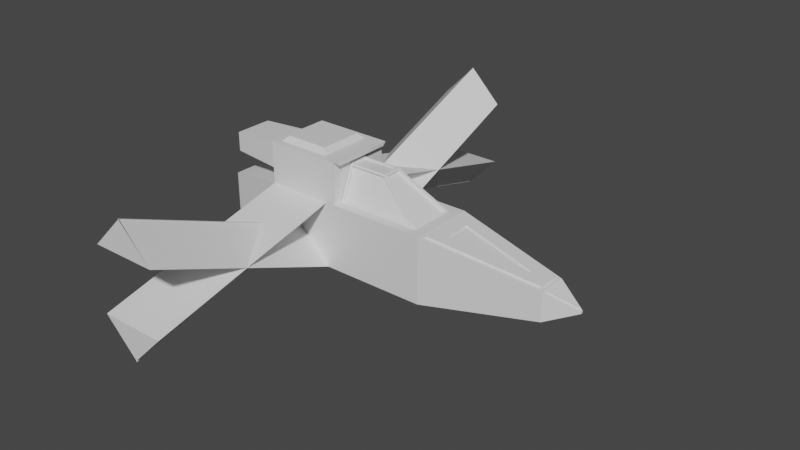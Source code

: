 # Source: IniciaShip.blend  (saved by Blender 2.93.21; exported with 4.5.12 LTS)
import bpy
from mathutils import Matrix  # noqa: F401  (used for matrix-valued properties, if any)

bpy.ops.wm.read_factory_settings(use_empty=True)
scene = bpy.context.scene
scene.name = 'Scene'

# ---- collections
col_collection = bpy.data.collections.new('Collection'); scene.collection.children.link(col_collection)

# ---- materials (node trees are filled in below, after node groups)
mat_material = bpy.data.materials.new('Material')
mat_material.alpha_threshold = 0.0
mat_material.use_transparent_shadow = False
mat_material.line_color = (0.0, 0.0, 0.0, 1.0)

# ---- material node trees
mat_material.use_nodes = True; mat_material.node_tree.nodes.clear()
_N = mat_material.node_tree.nodes; _L = mat_material.node_tree.links
n0 = _N.new('ShaderNodeOutputMaterial'); n0.name = 'Material Output'; n0.location = (300, 300)
n1 = _N.new('ShaderNodeBsdfPrincipled'); n1.name = 'Principled BSDF'; n1.location = (10, 300)
n1.distribution = 'GGX'
n1.subsurface_method = 'BURLEY'
n1.inputs[2].default_value = 0.4
n1.inputs[3].default_value = 1.45
n1.inputs[27].default_value = (0.0, 0.0, 0.0, 1.0)
n1.inputs[28].default_value = 1.0
_L.new(n1.outputs[0], n0.inputs[0])
n0.is_active_output = True

# ---- world
world_world = bpy.data.worlds.new('World'); scene.world = world_world
world_world.use_nodes = True; world_world.node_tree.nodes.clear()
_N = world_world.node_tree.nodes; _L = world_world.node_tree.links
n0 = _N.new('ShaderNodeOutputWorld'); n0.name = 'World Output'; n0.location = (300, 300)
n1 = _N.new('ShaderNodeBackground'); n1.name = 'Background'; n1.location = (10, 300)
n1.inputs[0].default_value = (0.05088, 0.05088, 0.05088, 1.0)
_L.new(n1.outputs[0], n0.inputs[0])
n0.is_active_output = True
world_world.color = (0.05088, 0.05088, 0.05088)
world_world.use_sun_shadow = False
world_world.sun_shadow_jitter_overblur = 0.0

# ---- meshes
me_cube = bpy.data.meshes.new('Cube')
me_cube.from_pydata([(-0.003654, 1.0, -0.003654), (-0.003654, 1.0, 0.003654), (-0.01789, -1.0, -0.01789), (-0.01789, -1.0, 0.01789), (0.003654, 1.0, -0.003654), (0.003654, 1.0, 0.003654), (0.01789, -1.0, -0.01789), (0.01789, -1.0, 0.01789), (1.0, 1.0, 1.0), (1.0, 1.0, -1.0), (1.0, -1.0, 1.0), (1.0, -1.0, -1.0), (4.327, 0.8507, 0.9795), (4.201, 1.0, -1.0), (4.327, -0.8507, 0.9795), (4.201, -1.0, -1.0), (7.547, 0.3254, 0.4542), (7.673, 0.4337, -0.4337), (7.547, -0.3254, 0.4542), (7.673, -0.4337, -0.4337), (8.51, -0.001442, 0.05504), (8.558, 0.03352, -0.03352), (8.51, 0.001442, 0.05504), (8.558, -0.03352, -0.03352), (1.363, 0.6788, 1.062), (1.367, -0.6772, 1.066), (3.848, 0.6145, 1.042), (3.848, -0.6145, 1.042), (1.0, 1.0, 1.0), (1.0, -1.0, 1.0), (4.201, 1.0, 1.0), (4.201, -1.0, 1.0), (1.359, 0.3155, 1.963), (1.363, -0.3171, 1.959), (2.551, 0.2342, 1.984), (2.551, -0.2342, 1.984), (1.0, -1.0, 2.273), (-1.0, -0.7257, 1.998), (1.0, 1.0, 2.273), (-1.0, 0.7257, 1.998), (1.274, 0.8944, 1.106), (1.274, -0.8944, 1.106), (1.274, 0.8944, 2.167), (1.274, -0.8944, 2.167), (1.0, 1.0, -1.0), (-1.0, 1.0, -1.0), (1.0, 1.0, 1.0), (-1.0, 0.7257, 1.274), (-1.0, -1.0, -1.0), (-1.0, -0.7257, 1.274), (1.0, -1.0, 1.0), (1.0, -1.0, -1.0), (1.0, 1.0, -1.0), (-1.0, 1.0, -1.0), (-0.003654, 1.0, 0.003654), (0.003654, 1.0, 0.003654), (1.0, 7.0, 1.498), (-1.0, 7.0, 1.498), (-0.003654, 7.0, 2.502), (0.003654, 7.0, 2.502), (-1.0, 7.0, -0.4982), (1.0, 7.0, -0.4982), (0.003654, 7.0, -1.502), (-0.003654, 7.0, -1.502), (-1.0, -7.0, 1.491), (1.0, -7.0, 1.491), (0.01789, -7.0, 2.509), (-0.01789, -7.0, 2.509), (1.0, -7.0, -0.4911), (-1.0, -7.0, -0.4911), (-0.01789, -7.0, -1.509), (0.01789, -7.0, -1.509), (0.8164, -0.8164, 2.273), (-0.8164, -0.8164, 2.273), (0.8164, 0.8164, 2.273), (-0.8164, 0.8164, 2.273), (-3.0, 0.4371, -0.4371), (-3.0, -0.4371, -0.4371), (-3.0, -0.4371, 0.4371), (-3.0, 0.4371, 0.4371), (-3.0, 0.5886, -0.5886), (-3.0, -0.5886, -0.5886), (-3.0, -0.5886, 0.5886), (-3.0, 0.5886, 0.5886), (-1.882, 0.4371, -0.4371), (-1.882, -0.4371, -0.4371), (-1.882, -0.4371, 0.4371), (-1.882, 0.4371, 0.4371), (-1.0, -1.0, 1.0), (-1.0, 1.0, 1.0), (-1.0, -1.0, 2.273), (-1.0, 1.0, 2.273), (-2.84, -0.5829, 1.346), (-2.84, 0.5829, 1.346), (-2.84, -0.5829, 1.927), (-2.84, 0.5829, 1.927), (3.71, 0.6788, 1.062), (3.698, -0.6772, 1.066), (2.471, 0.3155, 1.963), (2.469, -0.3171, 1.959), (3.848, 0.6145, 1.042), (3.848, -0.6145, 1.042), (2.551, 0.2342, 1.984), (2.551, -0.2342, 1.984), (3.804, 0.6145, 0.9804), (3.804, -0.6145, 0.9804), (2.507, 0.2342, 1.922), (2.507, -0.2342, 1.922), (3.905, 0.7041, 1.0), (1.296, 0.7041, 1.0), (2.442, 0.2388, 2.025), (1.342, 0.2388, 2.025), (3.71, 0.6351, 1.045), (1.363, 0.6351, 1.045), (2.471, 0.2718, 1.945), (1.359, 0.2718, 1.945), (1.296, -0.7041, 1.0), (3.905, -0.7041, 1.0), (1.342, -0.2388, 2.025), (2.442, -0.2388, 2.025), (1.367, -0.6188, 1.043), (3.698, -0.6188, 1.043), (1.363, -0.2586, 1.935), (2.469, -0.2586, 1.935), (1.291, 0.2903, 2.025), (1.291, -0.2903, 2.025), (2.494, 0.2903, 2.025), (2.494, -0.2903, 2.025), (1.342, 0.2388, 1.977), (1.342, -0.2388, 1.977), (2.442, 0.2388, 1.977), (2.442, -0.2388, 1.977), (1.0, -1.0, 2.273), (-1.0, -1.0, 2.273), (1.0, 1.0, 2.273), (-1.0, 1.0, 2.273), (0.6585, -0.6585, 2.419), (-0.6585, -0.6585, 2.419), (0.6585, 0.6585, 2.419), (-0.6585, 0.6585, 2.419), (4.201, 1.0, 1.0), (4.201, -1.0, 1.0), (7.72, 0.3557, 0.4122), (7.72, -0.3557, 0.4122), (4.705, 0.4103, 0.9695), (4.705, -0.4103, 0.9695), (7.185, 0.005751, 0.565), (7.185, -0.005751, 0.565), (7.673, 0.4337, 0.4337), (7.673, -0.4337, 0.4337), (8.558, 0.03352, 0.03352), (8.558, -0.03352, 0.03352), (7.739, 0.3557, 0.4532), (7.739, -0.3557, 0.4532), (8.529, -0.001442, 0.09598), (8.529, 0.001442, 0.09598), (4.335, 0.8507, 1.03), (4.335, -0.8507, 1.03), (7.556, 0.3254, 0.5046), (7.556, -0.3254, 0.5046), (4.698, 0.4103, 0.925), (4.698, -0.4103, 0.925), (7.178, 0.005751, 0.5205), (7.178, -0.005751, 0.5205), (1.274, 1.0, 1.0), (1.274, -1.0, 1.0), (1.274, 1.0, 2.273), (1.274, -1.0, 2.273), (1.423, 1.0, 2.273), (1.423, -1.0, 2.273), (1.423, 0.8944, 2.167), (1.423, -0.8944, 2.167)], [], [(46, 89, 91, 38), (3, 2, 6, 7), (45, 48, 81, 80), (45, 44, 51, 48), (51, 44, 9, 11), (5, 4, 0, 1), (8, 10, 29, 28), (46, 50, 10, 8), (50, 51, 11, 10), (44, 46, 8, 9), (16, 12, 156, 158), (9, 8, 140, 13), (11, 9, 13, 15), (10, 11, 15, 141), (19, 17, 21, 23), (13, 140, 148, 17), (15, 13, 17, 19), (141, 15, 19, 149), (21, 150, 151, 23), (149, 19, 23, 151), (142, 143, 153, 152), (17, 148, 150, 21), (33, 25, 120, 122), (140, 8, 28, 30), (10, 141, 31, 29), (141, 140, 30, 31), (116, 109, 28, 29), (108, 117, 31, 30), (117, 116, 29, 31), (109, 108, 30, 28), (118, 119, 131, 129), (109, 116, 125, 124), (98, 96, 112, 114), (26, 34, 102, 100), (90, 36, 132, 133), (88, 50, 36, 90), (39, 47, 93, 95), (38, 36, 167, 166), (41, 40, 42, 43), (36, 50, 165, 167), (50, 46, 164, 165), (46, 38, 166, 164), (45, 5, 55, 53), (1, 0, 46, 44), (4, 5, 45, 89), (46, 0, 63, 61), (7, 6, 88, 48), (2, 3, 51, 50), (88, 6, 71, 69), (51, 3, 67, 65), (54, 52, 56, 58), (5, 1, 54, 55), (44, 45, 53, 52), (1, 44, 52, 54), (59, 58, 56, 57), (55, 54, 58, 59), (53, 55, 59, 57), (52, 53, 57, 56), (63, 62, 60, 61), (4, 89, 60, 62), (89, 46, 61, 60), (0, 4, 62, 63), (67, 66, 64, 65), (3, 7, 66, 67), (48, 51, 65, 64), (7, 48, 64, 66), (71, 70, 68, 69), (2, 50, 68, 70), (50, 88, 69, 68), (6, 2, 70, 71), (75, 73, 137, 139), (38, 91, 135, 134), (36, 38, 134, 132), (91, 90, 133, 135), (79, 76, 84, 87), (88, 89, 83, 82), (89, 45, 80, 83), (48, 88, 82, 81), (77, 76, 80, 81), (78, 77, 81, 82), (76, 79, 83, 80), (79, 78, 82, 83), (85, 86, 87, 84), (76, 77, 85, 84), (78, 79, 87, 86), (77, 78, 86, 85), (49, 47, 89, 88), (39, 37, 90, 91), (47, 39, 91, 89), (37, 49, 88, 90), (93, 92, 94, 95), (47, 49, 92, 93), (49, 37, 94, 92), (37, 39, 95, 94), (26, 27, 117, 108), (35, 34, 126, 127), (27, 35, 127, 117), (34, 26, 108, 126), (102, 103, 107, 106), (34, 35, 103, 102), (35, 27, 101, 103), (27, 26, 100, 101), (105, 104, 106, 107), (103, 101, 105, 107), (101, 100, 104, 105), (100, 102, 106, 104), (24, 96, 108, 109), (98, 32, 124, 126), (32, 24, 109, 124), (96, 98, 126, 108), (112, 113, 115, 114), (32, 98, 114, 115), (24, 32, 115, 113), (96, 24, 113, 112), (97, 25, 116, 117), (33, 99, 127, 125), (99, 97, 117, 127), (25, 33, 125, 116), (120, 121, 123, 122), (99, 33, 122, 123), (97, 99, 123, 121), (25, 97, 121, 120), (118, 111, 124, 125), (110, 119, 127, 126), (119, 118, 125, 127), (111, 110, 126, 124), (128, 129, 131, 130), (111, 118, 129, 128), (110, 111, 128, 130), (119, 110, 130, 131), (72, 73, 133, 132), (74, 72, 132, 134), (73, 75, 135, 133), (75, 74, 134, 135), (138, 139, 137, 136), (73, 72, 136, 137), (74, 75, 139, 138), (72, 74, 138, 136), (14, 12, 140, 141), (16, 18, 149, 148), (18, 14, 141, 149), (12, 16, 148, 140), (145, 147, 163, 161), (18, 16, 158, 159), (14, 18, 159, 157), (12, 14, 157, 156), (143, 142, 148, 149), (20, 22, 151, 150), (22, 143, 149, 151), (142, 20, 150, 148), (152, 153, 155, 154), (20, 142, 152, 154), (22, 20, 154, 155), (143, 22, 155, 153), (145, 144, 156, 157), (146, 147, 159, 158), (147, 145, 157, 159), (144, 146, 158, 156), (160, 161, 163, 162), (144, 145, 161, 160), (146, 144, 160, 162), (147, 146, 162, 163), (40, 41, 165, 164), (166, 167, 169, 168), (42, 40, 164, 166), (41, 43, 167, 165), (171, 170, 168, 169), (167, 43, 171, 169), (42, 166, 168, 170), (43, 42, 170, 171)])
_uv = me_cube.uv_layers.new(name='UVMap')
_uv.uv.foreach_set('vector', [0.625, 0.5, 0.625, 0.25, 0.625, 0.25, 0.625, 0.5, 0.5022, 0.8772, 0.4978, 0.8772, 0.4978, 0.8728, 0.5022, 0.8728, 0.125, 0.5, 0.125, 0.75, 0.125, 0.75, 0.125, 0.5, 0.125, 0.5, 0.375, 0.5, 0.375, 0.75, 0.125, 0.75, 0.375, 0.75, 0.375, 0.5, 0.375, 0.5, 0.375, 0.75, 0.5005, 0.3755, 0.4995, 0.3755, 0.4995, 0.3745, 0.5005, 0.3745, 0.625, 0.5, 0.625, 0.75, 0.625, 0.75, 0.625, 0.5, 0.625, 0.5, 0.625, 0.75, 0.625, 0.75, 0.625, 0.5, 0.0, 0.0, 0.0, 0.0, 0.0, 0.0, 0.0, 0.0, 0.0, 0.0, 0.0, 0.0, 0.0, 0.0, 0.0, 0.0, 0.625, 0.5335, 0.625, 0.5173, 0.625, 0.5173, 0.625, 0.5335, 0.375, 0.5, 0.625, 0.5, 0.625, 0.5, 0.375, 0.5, 0.375, 0.75, 0.375, 0.5, 0.375, 0.5, 0.375, 0.75, 0.625, 0.75, 0.375, 0.75, 0.375, 0.75, 0.625, 0.75, 0.375, 0.75, 0.375, 0.5, 0.375, 0.5, 0.375, 0.75, 0.375, 0.5, 0.625, 0.5, 0.625, 0.5, 0.375, 0.5, 0.375, 0.75, 0.375, 0.5, 0.375, 0.5, 0.375, 0.75, 0.625, 0.75, 0.375, 0.75, 0.375, 0.75, 0.625, 0.75, 0.375, 0.5, 0.625, 0.5, 0.625, 0.75, 0.375, 0.75, 0.625, 0.75, 0.375, 0.75, 0.375, 0.75, 0.625, 0.75, 0.625, 0.5187, 0.625, 0.7313, 0.625, 0.7313, 0.625, 0.5187, 0.375, 0.5, 0.625, 0.5, 0.625, 0.5, 0.375, 0.5, 0.625, 0.713, 0.625, 0.713, 0.625, 0.713, 0.625, 0.713, 0.625, 0.5, 0.625, 0.5, 0.625, 0.5, 0.625, 0.5, 0.625, 0.75, 0.625, 0.75, 0.625, 0.75, 0.625, 0.75, 0.625, 0.75, 0.625, 0.5, 0.625, 0.5, 0.625, 0.75, 0.625, 0.713, 0.625, 0.537, 0.625, 0.5, 0.625, 0.75, 0.625, 0.537, 0.625, 0.713, 0.625, 0.75, 0.625, 0.5, 0.625, 0.713, 0.625, 0.713, 0.625, 0.75, 0.625, 0.75, 0.625, 0.537, 0.625, 0.537, 0.625, 0.5, 0.625, 0.5, 0.625, 0.6974, 0.625, 0.6974, 0.625, 0.6974, 0.625, 0.6974, 0.625, 0.537, 0.625, 0.713, 0.625, 0.713, 0.625, 0.537, 0.625, 0.537, 0.625, 0.537, 0.625, 0.537, 0.625, 0.537, 0.625, 0.5469, 0.625, 0.5561, 0.625, 0.5561, 0.625, 0.5469, 0.625, 1.0, 0.625, 0.75, 0.625, 0.75, 0.625, 1.0, 0.625, 1.0, 0.625, 0.75, 0.625, 0.75, 0.625, 1.0, 0.625, 0.2157, 0.625, 0.2157, 0.625, 0.2157, 0.625, 0.2157, 0.625, 0.5, 0.625, 0.75, 0.625, 0.75, 0.625, 0.5, 0.625, 0.7368, 0.625, 0.5132, 0.625, 0.5132, 0.625, 0.7368, 0.625, 0.75, 0.625, 0.75, 0.625, 0.75, 0.625, 0.75, 0.625, 0.75, 0.625, 0.5, 0.625, 0.5, 0.625, 0.75, 0.625, 0.5, 0.625, 0.5, 0.625, 0.5, 0.625, 0.5, 0.375, 0.25, 0.5005, 0.3755, 0.5005, 0.3755, 0.375, 0.25, 0.5005, 0.3745, 0.4995, 0.3745, 0.625, 0.5, 0.375, 0.5, 0.4995, 0.3755, 0.5005, 0.3755, 0.375, 0.25, 0.625, 0.25, 0.625, 0.5, 0.4995, 0.3745, 0.4995, 0.3745, 0.625, 0.5, 0.5022, 0.8728, 0.4978, 0.8728, 0.625, 1.0, 0.375, 1.0, 0.4978, 0.8772, 0.5022, 0.8772, 0.375, 0.75, 0.625, 0.75, 0.625, 1.0, 0.4978, 0.8728, 0.4978, 0.8728, 0.625, 1.0, 0.375, 0.75, 0.5022, 0.8772, 0.5022, 0.8772, 0.375, 0.75, 0.5005, 0.3745, 0.375, 0.5, 0.375, 0.5, 0.5005, 0.3745, 0.5005, 0.3755, 0.5005, 0.3745, 0.5005, 0.3745, 0.5005, 0.3755, 0.375, 0.5, 0.125, 0.5, 0.125, 0.5, 0.375, 0.5, 0.5005, 0.3745, 0.375, 0.5, 0.375, 0.5, 0.5005, 0.3745, 0.5005, 0.3755, 0.5005, 0.3745, 0.375, 0.5, 0.375, 0.25, 0.5005, 0.3755, 0.5005, 0.3745, 0.5005, 0.3745, 0.5005, 0.3755, 0.375, 0.25, 0.5005, 0.3755, 0.5005, 0.3755, 0.375, 0.25, 0.375, 0.5, 0.125, 0.5, 0.125, 0.5, 0.375, 0.5, 0.4995, 0.3745, 0.4995, 0.3755, 0.625, 0.25, 0.625, 0.5, 0.4995, 0.3755, 0.625, 0.25, 0.625, 0.25, 0.4995, 0.3755, 0.625, 0.25, 0.625, 0.5, 0.625, 0.5, 0.625, 0.25, 0.4995, 0.3745, 0.4995, 0.3755, 0.4995, 0.3755, 0.4995, 0.3745, 0.5022, 0.8772, 0.5022, 0.8728, 0.375, 1.0, 0.375, 0.75, 0.5022, 0.8772, 0.5022, 0.8728, 0.5022, 0.8728, 0.5022, 0.8772, 0.125, 0.75, 0.375, 0.75, 0.375, 0.75, 0.125, 0.75, 0.5022, 0.8728, 0.375, 1.0, 0.375, 1.0, 0.5022, 0.8728, 0.4978, 0.8728, 0.4978, 0.8772, 0.625, 0.75, 0.625, 1.0, 0.4978, 0.8772, 0.625, 0.75, 0.625, 0.75, 0.4978, 0.8772, 0.625, 0.75, 0.625, 1.0, 0.625, 1.0, 0.625, 0.75, 0.4978, 0.8728, 0.4978, 0.8772, 0.4978, 0.8772, 0.4978, 0.8728, 0.852, 0.523, 0.852, 0.727, 0.852, 0.727, 0.852, 0.523, 0.625, 0.5, 0.625, 0.25, 0.625, 0.25, 0.625, 0.5, 0.625, 0.75, 0.625, 0.5, 0.625, 0.5, 0.625, 0.75, 0.625, 0.25, 0.625, 0.0, 0.625, 0.0, 0.625, 0.25, 0.5928, 0.2178, 0.4072, 0.2178, 0.4072, 0.2178, 0.5928, 0.2178, 0.625, 0.0, 0.625, 0.25, 0.625, 0.25, 0.625, 0.0, 0.625, 0.25, 0.375, 0.25, 0.375, 0.25, 0.625, 0.25, 0.375, 1.0, 0.625, 1.0, 0.625, 1.0, 0.375, 1.0, 0.4072, 0.03218, 0.4072, 0.2178, 0.375, 0.25, 0.375, 0.0, 0.5928, 0.03218, 0.4072, 0.03218, 0.375, 0.0, 0.625, 0.0, 0.4072, 0.2178, 0.5928, 0.2178, 0.625, 0.25, 0.375, 0.25, 0.5928, 0.2178, 0.5928, 0.03218, 0.625, 0.0, 0.625, 0.25, 0.4072, 0.03218, 0.5928, 0.03218, 0.5928, 0.2178, 0.4072, 0.2178, 0.4072, 0.2178, 0.4072, 0.03218, 0.4072, 0.03218, 0.4072, 0.2178, 0.5928, 0.03218, 0.5928, 0.2178, 0.5928, 0.2178, 0.5928, 0.03218, 0.4072, 0.03218, 0.5928, 0.03218, 0.5928, 0.03218, 0.4072, 0.03218, 0.625, 0.03428, 0.625, 0.2157, 0.625, 0.25, 0.625, 0.0, 0.625, 0.2157, 0.625, 0.03428, 0.625, 0.0, 0.625, 0.25, 0.625, 0.2157, 0.625, 0.2157, 0.625, 0.25, 0.625, 0.25, 0.625, 0.03428, 0.625, 0.03428, 0.625, 0.0, 0.625, 0.0, 0.625, 0.2157, 0.625, 0.03428, 0.625, 0.03428, 0.625, 0.2157, 0.625, 0.2157, 0.625, 0.03428, 0.625, 0.03428, 0.625, 0.2157, 0.625, 0.03428, 0.625, 0.03428, 0.625, 0.03428, 0.625, 0.03428, 0.625, 0.03428, 0.625, 0.2157, 0.625, 0.2157, 0.625, 0.03428, 0.625, 0.5469, 0.625, 0.7031, 0.625, 0.713, 0.625, 0.537, 0.625, 0.6939, 0.625, 0.5561, 0.625, 0.537, 0.625, 0.713, 0.625, 0.7031, 0.625, 0.6939, 0.625, 0.713, 0.625, 0.713, 0.625, 0.5561, 0.625, 0.5469, 0.625, 0.537, 0.625, 0.537, 0.625, 0.5561, 0.625, 0.6939, 0.625, 0.6939, 0.625, 0.5561, 0.625, 0.5561, 0.625, 0.6939, 0.625, 0.6939, 0.625, 0.5561, 0.625, 0.6939, 0.625, 0.7031, 0.625, 0.7031, 0.625, 0.6939, 0.625, 0.7031, 0.625, 0.5469, 0.625, 0.5469, 0.625, 0.7031, 0.625, 0.7031, 0.625, 0.5469, 0.625, 0.5561, 0.625, 0.6939, 0.625, 0.6939, 0.625, 0.7031, 0.625, 0.7031, 0.625, 0.6939, 0.625, 0.7031, 0.625, 0.5469, 0.625, 0.5469, 0.625, 0.7031, 0.625, 0.5469, 0.625, 0.5561, 0.625, 0.5561, 0.625, 0.5469, 0.625, 0.537, 0.625, 0.537, 0.625, 0.537, 0.625, 0.537, 0.625, 0.537, 0.625, 0.537, 0.625, 0.537, 0.625, 0.537, 0.625, 0.537, 0.625, 0.537, 0.625, 0.537, 0.625, 0.537, 0.625, 0.537, 0.625, 0.537, 0.625, 0.537, 0.625, 0.537, 0.625, 0.537, 0.625, 0.537, 0.625, 0.537, 0.625, 0.537, 0.625, 0.537, 0.625, 0.537, 0.625, 0.537, 0.625, 0.537, 0.625, 0.537, 0.625, 0.537, 0.625, 0.537, 0.625, 0.537, 0.625, 0.537, 0.625, 0.537, 0.625, 0.537, 0.625, 0.537, 0.625, 0.713, 0.625, 0.713, 0.625, 0.713, 0.625, 0.713, 0.625, 0.713, 0.625, 0.713, 0.625, 0.713, 0.625, 0.713, 0.625, 0.713, 0.625, 0.713, 0.625, 0.713, 0.625, 0.713, 0.625, 0.713, 0.625, 0.713, 0.625, 0.713, 0.625, 0.713, 0.625, 0.713, 0.625, 0.713, 0.625, 0.713, 0.625, 0.713, 0.625, 0.713, 0.625, 0.713, 0.625, 0.713, 0.625, 0.713, 0.625, 0.713, 0.625, 0.713, 0.625, 0.713, 0.625, 0.713, 0.625, 0.713, 0.625, 0.713, 0.625, 0.713, 0.625, 0.713, 0.625, 0.6974, 0.625, 0.5526, 0.625, 0.537, 0.625, 0.713, 0.625, 0.5526, 0.625, 0.6974, 0.625, 0.713, 0.625, 0.537, 0.625, 0.6974, 0.625, 0.6974, 0.625, 0.713, 0.625, 0.713, 0.625, 0.5526, 0.625, 0.5526, 0.625, 0.537, 0.625, 0.537, 0.625, 0.5526, 0.625, 0.6974, 0.625, 0.6974, 0.625, 0.5526, 0.625, 0.5526, 0.625, 0.6974, 0.625, 0.6974, 0.625, 0.5526, 0.625, 0.5526, 0.625, 0.5526, 0.625, 0.5526, 0.625, 0.5526, 0.625, 0.6974, 0.625, 0.5526, 0.625, 0.5526, 0.625, 0.6974, 0.648, 0.727, 0.852, 0.727, 0.875, 0.75, 0.625, 0.75, 0.648, 0.523, 0.648, 0.727, 0.625, 0.75, 0.625, 0.5, 0.852, 0.727, 0.852, 0.523, 0.875, 0.5, 0.875, 0.75, 0.852, 0.523, 0.648, 0.523, 0.625, 0.5, 0.875, 0.5, 0.648, 0.523, 0.852, 0.523, 0.852, 0.727, 0.648, 0.727, 0.852, 0.727, 0.648, 0.727, 0.648, 0.727, 0.852, 0.727, 0.648, 0.523, 0.852, 0.523, 0.852, 0.523, 0.648, 0.523, 0.648, 0.727, 0.648, 0.523, 0.648, 0.523, 0.648, 0.727, 0.625, 0.7327, 0.625, 0.5173, 0.625, 0.5, 0.625, 0.75, 0.625, 0.5335, 0.625, 0.7165, 0.625, 0.75, 0.625, 0.5, 0.625, 0.7165, 0.625, 0.7327, 0.625, 0.75, 0.625, 0.75, 0.625, 0.5173, 0.625, 0.5335, 0.625, 0.5, 0.625, 0.5, 0.625, 0.679, 0.625, 0.6264, 0.625, 0.6264, 0.625, 0.679, 0.625, 0.7165, 0.625, 0.5335, 0.625, 0.5335, 0.625, 0.7165, 0.625, 0.7327, 0.625, 0.7165, 0.625, 0.7165, 0.625, 0.7327, 0.625, 0.5173, 0.625, 0.7327, 0.625, 0.7327, 0.625, 0.5173, 0.625, 0.7313, 0.625, 0.5187, 0.625, 0.5, 0.625, 0.75, 0.625, 0.6288, 0.625, 0.6212, 0.625, 0.75, 0.625, 0.5, 0.625, 0.6212, 0.625, 0.7313, 0.625, 0.75, 0.625, 0.75, 0.625, 0.5187, 0.625, 0.6288, 0.625, 0.5, 0.625, 0.5, 0.625, 0.5187, 0.625, 0.7313, 0.625, 0.6212, 0.625, 0.6288, 0.625, 0.6288, 0.625, 0.5187, 0.625, 0.5187, 0.625, 0.6288, 0.625, 0.6212, 0.625, 0.6288, 0.625, 0.6288, 0.625, 0.6212, 0.625, 0.7313, 0.625, 0.6212, 0.625, 0.6212, 0.625, 0.7313, 0.625, 0.679, 0.625, 0.571, 0.625, 0.5173, 0.625, 0.7327, 0.625, 0.6236, 0.625, 0.6264, 0.625, 0.7165, 0.625, 0.5335, 0.625, 0.6264, 0.625, 0.679, 0.625, 0.7327, 0.625, 0.7165, 0.625, 0.571, 0.625, 0.6236, 0.625, 0.5335, 0.625, 0.5173, 0.625, 0.571, 0.625, 0.679, 0.625, 0.6264, 0.625, 0.6236, 0.625, 0.571, 0.625, 0.679, 0.625, 0.679, 0.625, 0.571, 0.625, 0.6236, 0.625, 0.571, 0.625, 0.571, 0.625, 0.6236, 0.625, 0.6264, 0.625, 0.6236, 0.625, 0.6236, 0.625, 0.6264, 0.625, 0.5132, 0.625, 0.7368, 0.625, 0.75, 0.625, 0.5, 0.625, 0.5, 0.625, 0.75, 0.625, 0.75, 0.625, 0.5, 0.625, 0.5132, 0.625, 0.5132, 0.625, 0.5, 0.625, 0.5, 0.625, 0.7368, 0.625, 0.7368, 0.625, 0.75, 0.625, 0.75, 0.625, 0.7368, 0.625, 0.5132, 0.625, 0.5, 0.625, 0.75, 0.625, 0.75, 0.625, 0.7368, 0.625, 0.7368, 0.625, 0.75, 0.625, 0.5132, 0.625, 0.5, 0.625, 0.5, 0.625, 0.5132, 0.625, 0.7368, 0.625, 0.5132, 0.625, 0.5132, 0.625, 0.7368])
me_cube.materials.append(mat_material)
me_cube.use_remesh_preserve_volume = False
me_cube.use_remesh_preserve_attributes = False
me_cube.use_mirror_vertex_groups = False
me_cube.update()

# ---- objects
ob_nave = bpy.data.objects.new('nave', me_cube)

# ---- transforms, parenting, visibility, modifiers, constraints
ob_nave.location = (0.0, 0.0, 0.0)
ob_nave.lock_rotations_4d = False
ob_nave.empty_display_type = 'ARROWS'
ob_nave.lineart.crease_threshold = 0.0

# ---- collection membership
col_collection.objects.link(ob_nave)

# ---- scene / render settings (as saved in the file)
scene.frame_start = 1; scene.frame_end = 250; scene.frame_set(1)
scene.render.engine = 'BLENDER_EEVEE_NEXT'
scene.cycles.use_denoising = False
scene.cycles.samples = 128
scene.cycles.sampling_pattern = 'TABULATED_SOBOL'
scene.cycles.use_adaptive_sampling = False
scene.cycles.use_light_tree = False
scene.view_settings.view_transform = 'Filmic'
bpy.context.view_layer.update()

# ---- added for rendering (the .blend has no active camera and no usable light): camera, sun
cam_auto = bpy.data.cameras.new('AutoCamera')
cam_auto.lens = 50.0
cam_auto.sensor_width = 36.0
cam_auto.clip_end = 1000.0
ob_auto_camera = bpy.data.objects.new('AutoCamera', cam_auto)
scene.collection.objects.link(ob_auto_camera)
ob_auto_camera.location = (19.9822, -20.644, 14.2626)
ob_auto_camera.rotation_euler = (1.09748, -7.21219e-08, 0.694738)
scene.camera = ob_auto_camera
light_auto_sun = bpy.data.lights.new('AutoSun', 'SUN')
light_auto_sun.energy = 3.0
light_auto_sun.angle = 0.0523599
ob_auto_sun = bpy.data.objects.new('AutoSun', light_auto_sun)
scene.collection.objects.link(ob_auto_sun)
ob_auto_sun.rotation_euler = (0.872665, 0.174533, 0.523599)
bpy.context.view_layer.update()
